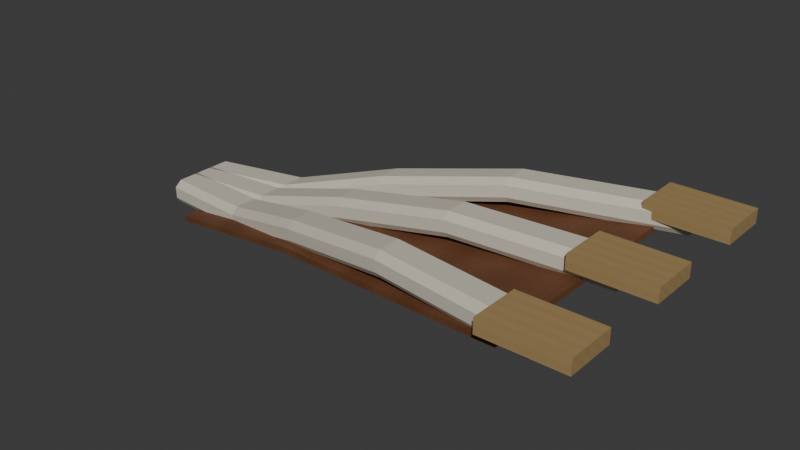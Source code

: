 # Source: AST-STR-002-H426.blend  (saved by Blender 4.3.34; exported with 4.5.12 LTS)
import bpy
from mathutils import Matrix  # noqa: F401  (used for matrix-valued properties, if any)

bpy.ops.wm.read_factory_settings(use_empty=True)
scene = bpy.context.scene
scene.name = 'Scene'

# ---- collections
col_collection = bpy.data.collections.new('Collection'); scene.collection.children.link(col_collection)

# ---- images (referenced by path relative to the original .blend; pixels are not part of the script)
import os
ASSET_DIR = os.environ.get("B2B_ASSET_DIR", "")  # directory of the original .blend (textures are referenced by path, not embedded)
HERE = os.path.dirname(os.path.abspath(__file__))  # packed textures are extracted next to this script under _unpacked/

def load_image(name, relpath, width, height, colorspace="sRGB"):
    """Load a texture the original file referenced (path relative to the .blend, or extracted next to this script)."""
    p = next((c for c in (os.path.join(HERE, relpath), os.path.join(ASSET_DIR, relpath)) if relpath and os.path.exists(c)), "")
    if p:
        img = bpy.data.images.load(p, check_existing=True)
        img.name = name
    else:  # same state as the original file: an image datablock whose file is absent (Cycles renders it pink)
        img = bpy.data.images.new(name, width, height)
        img.source = "FILE"
        img.filepath = "//" + (relpath or name)
    img.colorspace_settings.name = colorspace
    return img
img_ivory_enamel_png_002 = load_image('ivory_enamel.png.002', '_unpacked/ivory_enamel.6871abcc.png', 256, 256, 'sRGB')
img_champagne_metal_png_002 = load_image('champagne_metal.png.002', '_unpacked/champagne_metal.ace1ce44.png', 256, 256, 'sRGB')
img_warm_walnut_png_002 = load_image('warm_walnut.png.002', '_unpacked/warm_walnut.6751f03b.png', 256, 256, 'sRGB')

# ---- materials (node trees are filled in below, after node groups)
mat_ivory_enamel_002 = bpy.data.materials.new('ivory_enamel.002')
mat_champagne_metal_002 = bpy.data.materials.new('champagne_metal.002')
mat_warm_walnut_002 = bpy.data.materials.new('warm_walnut.002')

# ---- material node trees
mat_ivory_enamel_002.use_nodes = True; mat_ivory_enamel_002.node_tree.nodes.clear()
_N = mat_ivory_enamel_002.node_tree.nodes; _L = mat_ivory_enamel_002.node_tree.links
n0 = _N.new('ShaderNodeBsdfPrincipled'); n0.name = 'Principled BSDF'; n0.location = (10, 300)
n0.inputs[2].default_value = 0.66
n1 = _N.new('ShaderNodeOutputMaterial'); n1.name = 'Material Output'; n1.location = (300, 300)
n2 = _N.new('ShaderNodeTexImage'); n2.name = 'Image Texture'; n2.location = (0, 0)
n2.image = img_ivory_enamel_png_002
n2.interpolation = 'Closest'
_L.new(n0.outputs[0], n1.inputs[0])
_L.new(n2.outputs[0], n0.inputs[0])
n1.is_active_output = True
mat_champagne_metal_002.use_nodes = True; mat_champagne_metal_002.node_tree.nodes.clear()
_N = mat_champagne_metal_002.node_tree.nodes; _L = mat_champagne_metal_002.node_tree.links
n0 = _N.new('ShaderNodeBsdfPrincipled'); n0.name = 'Principled BSDF'; n0.location = (10, 300)
n0.inputs[2].default_value = 0.66
n1 = _N.new('ShaderNodeOutputMaterial'); n1.name = 'Material Output'; n1.location = (300, 300)
n2 = _N.new('ShaderNodeTexImage'); n2.name = 'Image Texture'; n2.location = (0, 0)
n2.image = img_champagne_metal_png_002
n2.interpolation = 'Closest'
_L.new(n0.outputs[0], n1.inputs[0])
_L.new(n2.outputs[0], n0.inputs[0])
n1.is_active_output = True
mat_warm_walnut_002.use_nodes = True; mat_warm_walnut_002.node_tree.nodes.clear()
_N = mat_warm_walnut_002.node_tree.nodes; _L = mat_warm_walnut_002.node_tree.links
n0 = _N.new('ShaderNodeBsdfPrincipled'); n0.name = 'Principled BSDF'; n0.location = (10, 300)
n0.inputs[2].default_value = 0.66
n1 = _N.new('ShaderNodeOutputMaterial'); n1.name = 'Material Output'; n1.location = (300, 300)
n2 = _N.new('ShaderNodeTexImage'); n2.name = 'Image Texture'; n2.location = (0, 0)
n2.image = img_warm_walnut_png_002
n2.interpolation = 'Closest'
_L.new(n0.outputs[0], n1.inputs[0])
_L.new(n2.outputs[0], n0.inputs[0])
n1.is_active_output = True

# ---- world
world_world = bpy.data.worlds.new('World'); scene.world = world_world
world_world.use_nodes = True; world_world.node_tree.nodes.clear()
_N = world_world.node_tree.nodes; _L = world_world.node_tree.links
n0 = _N.new('ShaderNodeOutputWorld'); n0.name = 'World Output'; n0.location = (300, 300)
n1 = _N.new('ShaderNodeBackground'); n1.name = 'Background'; n1.location = (10, 300)
n1.inputs[0].default_value = (0.05088, 0.05088, 0.05088, 1.0)
_L.new(n1.outputs[0], n0.inputs[0])
n0.is_active_output = True
world_world.color = (0.05088, 0.05088, 0.05088)
world_world.sun_shadow_jitter_overblur = 0.0

# ---- meshes
me_branch_profile__1_002 = bpy.data.meshes.new('BRANCH_Profile_-1.002')
me_branch_profile__1_002.from_pydata([(0.05685, -0.36, 3.29), (0.05685, -0.04, 3.29), (0.05342, 0.0, 3.35), (0.04658, 0.0, 3.47), (0.04315, -0.08, 3.53), (0.04315, -0.32, 3.53), (0.04658, -0.4, 3.47), (0.05342, -0.4, 3.35), (1.121, -0.5, 3.352), (1.121, -0.18, 3.352), (1.11, -0.14, 3.411), (1.09, -0.14, 3.529), (1.079, -0.22, 3.588), (1.079, -0.46, 3.588), (1.09, -0.54, 3.529), (1.11, -0.54, 3.411), (2.229, -0.79, 3.673), (2.229, -0.47, 3.673), (2.214, -0.43, 3.732), (2.186, -0.43, 3.848), (2.171, -0.51, 3.907), (2.171, -0.75, 3.907), (2.186, -0.83, 3.848), (2.214, -0.83, 3.732), (3.514, -1.09, 3.941), (3.514, -0.77, 3.941), (3.507, -0.73, 4.0), (3.493, -0.73, 4.12), (3.486, -0.81, 4.179), (3.486, -1.05, 4.179), (3.493, -1.13, 4.12), (3.507, -1.13, 4.0), (5.206, -1.41, 4.02), (5.206, -1.09, 4.02), (5.203, -1.05, 4.08), (5.197, -1.05, 4.2), (5.194, -1.13, 4.26), (5.194, -1.37, 4.26), (5.197, -1.45, 4.2), (5.203, -1.45, 4.08)], [], [(7, 6, 5, 4, 3, 2, 1, 0), (32, 33, 34, 35, 36, 37, 38, 39), (0, 1, 9, 8), (1, 2, 10, 9), (2, 3, 11, 10), (3, 4, 12, 11), (4, 5, 13, 12), (5, 6, 14, 13), (6, 7, 15, 14), (7, 0, 8, 15), (8, 9, 17, 16), (9, 10, 18, 17), (10, 11, 19, 18), (11, 12, 20, 19), (12, 13, 21, 20), (13, 14, 22, 21), (14, 15, 23, 22), (15, 8, 16, 23), (16, 17, 25, 24), (17, 18, 26, 25), (18, 19, 27, 26), (19, 20, 28, 27), (20, 21, 29, 28), (21, 22, 30, 29), (22, 23, 31, 30), (23, 16, 24, 31), (24, 25, 33, 32), (25, 26, 34, 33), (26, 27, 35, 34), (27, 28, 36, 35), (28, 29, 37, 36), (29, 30, 38, 37), (30, 31, 39, 38), (31, 24, 32, 39)])
_uv = me_branch_profile__1_002.uv_layers.new(name='MetreScaled')
_uv.uv.foreach_set('vector', [0.02671, 1.475, 0.02329, 1.535, 0.02158, 1.605, 0.02158, 1.725, 0.02329, 1.735, 0.02671, 1.675, 0.02842, 1.625, 0.02842, 1.465, 2.603, 1.305, 2.603, 1.465, 2.601, 1.515, 2.599, 1.575, 2.597, 1.565, 2.597, 1.445, 2.599, 1.375, 2.601, 1.315, 0.02842, 1.465, 0.02842, 1.625, 0.5604, 1.586, 0.5604, 1.426, 0.02842, 1.625, 0.02671, 1.675, 0.5552, 1.635, 0.5604, 1.586, 0.02671, 1.675, 0.02329, 1.735, 0.5448, 1.695, 0.5552, 1.635, 0.02329, 1.735, 0.02158, 1.725, 0.5396, 1.684, 0.5448, 1.695, 0.02158, 1.725, 0.02158, 1.605, 0.5396, 1.564, 0.5396, 1.684, 0.02158, 1.605, 0.02329, 1.535, 0.5448, 1.495, 0.5396, 1.564, 0.02329, 1.535, 0.02671, 1.475, 0.5552, 1.435, 0.5448, 1.495, 0.02671, 1.475, 0.02842, 1.465, 0.5604, 1.426, 0.5552, 1.435, 0.5604, 1.426, 0.5604, 1.586, 1.114, 1.602, 1.114, 1.442, 0.5604, 1.586, 0.5552, 1.635, 1.107, 1.651, 1.114, 1.602, 0.5552, 1.635, 0.5448, 1.695, 1.093, 1.709, 1.107, 1.651, 0.5448, 1.695, 0.5396, 1.684, 1.086, 1.698, 1.093, 1.709, 0.5396, 1.684, 0.5396, 1.564, 1.086, 1.578, 1.086, 1.698, 0.5396, 1.564, 0.5448, 1.495, 1.093, 1.509, 1.086, 1.578, 0.5448, 1.495, 0.5552, 1.435, 1.107, 1.451, 1.093, 1.509, 0.5552, 1.435, 0.5604, 1.426, 1.114, 1.442, 1.107, 1.451, 1.114, 1.442, 1.114, 1.602, 1.757, 1.585, 1.757, 1.425, 1.114, 1.602, 1.107, 1.651, 1.753, 1.635, 1.757, 1.585, 1.107, 1.651, 1.093, 1.709, 1.747, 1.695, 1.753, 1.635, 1.093, 1.709, 1.086, 1.698, 1.743, 1.685, 1.747, 1.695, 1.086, 1.698, 1.086, 1.578, 1.743, 1.565, 1.743, 1.685, 1.086, 1.578, 1.093, 1.509, 1.747, 1.495, 1.743, 1.565, 1.093, 1.509, 1.107, 1.451, 1.753, 1.435, 1.747, 1.495, 1.107, 1.451, 1.114, 1.442, 1.757, 1.425, 1.753, 1.435, 1.757, 1.425, 1.757, 1.585, 2.603, 1.465, 2.603, 1.305, 1.757, 1.585, 1.753, 1.635, 2.601, 1.515, 2.603, 1.465, 1.753, 1.635, 1.747, 1.695, 2.599, 1.575, 2.601, 1.515, 1.747, 1.695, 1.743, 1.685, 2.597, 1.565, 2.599, 1.575, 1.743, 1.685, 1.743, 1.565, 2.597, 1.445, 2.597, 1.565, 1.743, 1.565, 1.747, 1.495, 2.599, 1.375, 2.597, 1.445, 1.747, 1.495, 1.753, 1.435, 2.601, 1.315, 2.599, 1.375, 1.753, 1.435, 1.757, 1.425, 2.603, 1.305, 2.601, 1.315])
me_branch_profile__1_002.materials.append(mat_ivory_enamel_002)
me_branch_profile__1_002.update()
me_branch_bearingshoe__1_002 = bpy.data.meshes.new('BRANCH_BearingShoe_-1.002')
me_branch_bearingshoe__1_002.from_pydata([(4.78, -1.51, 4.11), (5.62, -1.51, 4.11), (5.62, -0.99, 4.11), (4.78, -0.99, 4.11), (4.78, -1.51, 4.26), (5.62, -1.51, 4.26), (5.62, -0.99, 4.26), (4.78, -0.99, 4.26)], [], [(0, 3, 2, 1), (4, 5, 6, 7), (0, 1, 5, 4), (1, 2, 6, 5), (2, 3, 7, 6), (3, 0, 4, 7)])
_uv = me_branch_bearingshoe__1_002.uv_layers.new(name='MetreScaled')
_uv.uv.foreach_set('vector', [2.39, 1.3, 2.39, 1.56, 2.81, 1.56, 2.81, 1.3, 2.39, 1.375, 2.81, 1.375, 2.81, 1.635, 2.39, 1.635, 2.39, 1.3, 2.81, 1.3, 2.81, 1.375, 2.39, 1.375, 2.81, 1.3, 2.81, 1.56, 2.81, 1.635, 2.81, 1.375, 2.81, 1.56, 2.39, 1.56, 2.39, 1.635, 2.81, 1.635, 2.39, 1.56, 2.39, 1.3, 2.39, 1.375, 2.39, 1.635])
me_branch_bearingshoe__1_002.materials.append(mat_champagne_metal_002)
me_branch_bearingshoe__1_002.update()
me_branch_profile_0_002 = bpy.data.meshes.new('BRANCH_Profile_0.002')
me_branch_profile_0_002.from_pydata([(0.05685, -0.16, 3.29), (0.05685, 0.16, 3.29), (0.05342, 0.2, 3.35), (0.04658, 0.2, 3.47), (0.04315, 0.12, 3.53), (0.04315, -0.12, 3.53), (0.04658, -0.2, 3.47), (0.05342, -0.2, 3.35), (1.121, -0.16, 3.352), (1.121, 0.16, 3.352), (1.11, 0.2, 3.411), (1.09, 0.2, 3.529), (1.079, 0.12, 3.588), (1.079, -0.12, 3.588), (1.09, -0.2, 3.529), (1.11, -0.2, 3.411), (2.229, -0.16, 3.673), (2.229, 0.16, 3.673), (2.214, 0.2, 3.732), (2.186, 0.2, 3.848), (2.171, 0.12, 3.907), (2.171, -0.12, 3.907), (2.186, -0.2, 3.848), (2.214, -0.2, 3.732), (3.514, -0.16, 3.941), (3.514, 0.16, 3.941), (3.507, 0.2, 4.0), (3.493, 0.2, 4.12), (3.486, 0.12, 4.179), (3.486, -0.12, 4.179), (3.493, -0.2, 4.12), (3.507, -0.2, 4.0), (5.206, -0.16, 4.02), (5.206, 0.16, 4.02), (5.203, 0.2, 4.08), (5.197, 0.2, 4.2), (5.194, 0.12, 4.26), (5.194, -0.12, 4.26), (5.197, -0.2, 4.2), (5.203, -0.2, 4.08)], [], [(7, 6, 5, 4, 3, 2, 1, 0), (32, 33, 34, 35, 36, 37, 38, 39), (0, 1, 9, 8), (1, 2, 10, 9), (2, 3, 11, 10), (3, 4, 12, 11), (4, 5, 13, 12), (5, 6, 14, 13), (6, 7, 15, 14), (7, 0, 8, 15), (8, 9, 17, 16), (9, 10, 18, 17), (10, 11, 19, 18), (11, 12, 20, 19), (12, 13, 21, 20), (13, 14, 22, 21), (14, 15, 23, 22), (15, 8, 16, 23), (16, 17, 25, 24), (17, 18, 26, 25), (18, 19, 27, 26), (19, 20, 28, 27), (20, 21, 29, 28), (21, 22, 30, 29), (22, 23, 31, 30), (23, 16, 24, 31), (24, 25, 33, 32), (25, 26, 34, 33), (26, 27, 35, 34), (27, 28, 36, 35), (28, 29, 37, 36), (29, 30, 38, 37), (30, 31, 39, 38), (31, 24, 32, 39)])
_uv = me_branch_profile_0_002.uv_layers.new(name='MetreScaled')
_uv.uv.foreach_set('vector', [0.02671, 1.575, 0.02329, 1.635, 0.02158, 1.705, 0.02158, 1.825, 0.02329, 1.835, 0.02671, 1.775, 0.02842, 1.725, 0.02842, 1.565, 2.603, 1.93, 2.603, 2.09, 2.601, 2.14, 2.599, 2.2, 2.597, 2.19, 2.597, 2.07, 2.599, 2.0, 2.601, 1.94, 0.02842, 1.565, 0.02842, 1.725, 0.5604, 1.756, 0.5604, 1.596, 0.02842, 1.725, 0.02671, 1.775, 0.5552, 1.805, 0.5604, 1.756, 0.02671, 1.775, 0.02329, 1.835, 0.5448, 1.865, 0.5552, 1.805, 0.02329, 1.835, 0.02158, 1.825, 0.5396, 1.854, 0.5448, 1.865, 0.02158, 1.825, 0.02158, 1.705, 0.5396, 1.734, 0.5396, 1.854, 0.02158, 1.705, 0.02329, 1.635, 0.5448, 1.665, 0.5396, 1.734, 0.02329, 1.635, 0.02671, 1.575, 0.5552, 1.605, 0.5448, 1.665, 0.02671, 1.575, 0.02842, 1.565, 0.5604, 1.596, 0.5552, 1.605, 0.5604, 1.596, 0.5604, 1.756, 1.114, 1.917, 1.114, 1.757, 0.5604, 1.756, 0.5552, 1.805, 1.107, 1.966, 1.114, 1.917, 0.5552, 1.805, 0.5448, 1.865, 1.093, 2.024, 1.107, 1.966, 0.5448, 1.865, 0.5396, 1.854, 1.086, 2.013, 1.093, 2.024, 0.5396, 1.854, 0.5396, 1.734, 1.086, 1.893, 1.086, 2.013, 0.5396, 1.734, 0.5448, 1.665, 1.093, 1.824, 1.086, 1.893, 0.5448, 1.665, 0.5552, 1.605, 1.107, 1.766, 1.093, 1.824, 0.5552, 1.605, 0.5604, 1.596, 1.114, 1.757, 1.107, 1.766, 1.114, 1.757, 1.114, 1.917, 1.757, 2.05, 1.757, 1.89, 1.114, 1.917, 1.107, 1.966, 1.753, 2.1, 1.757, 2.05, 1.107, 1.966, 1.093, 2.024, 1.747, 2.16, 1.753, 2.1, 1.093, 2.024, 1.086, 2.013, 1.743, 2.15, 1.747, 2.16, 1.086, 2.013, 1.086, 1.893, 1.743, 2.03, 1.743, 2.15, 1.086, 1.893, 1.093, 1.824, 1.747, 1.96, 1.743, 2.03, 1.093, 1.824, 1.107, 1.766, 1.753, 1.9, 1.747, 1.96, 1.107, 1.766, 1.114, 1.757, 1.757, 1.89, 1.753, 1.9, 1.757, 1.89, 1.757, 2.05, 2.603, 2.09, 2.603, 1.93, 1.757, 2.05, 1.753, 2.1, 2.601, 2.14, 2.603, 2.09, 1.753, 2.1, 1.747, 2.16, 2.599, 2.2, 2.601, 2.14, 1.747, 2.16, 1.743, 2.15, 2.597, 2.19, 2.599, 2.2, 1.743, 2.15, 1.743, 2.03, 2.597, 2.07, 2.597, 2.19, 1.743, 2.03, 1.747, 1.96, 2.599, 2.0, 2.597, 2.07, 1.747, 1.96, 1.753, 1.9, 2.601, 1.94, 2.599, 2.0, 1.753, 1.9, 1.757, 1.89, 2.603, 1.93, 2.601, 1.94])
me_branch_profile_0_002.materials.append(mat_ivory_enamel_002)
me_branch_profile_0_002.update()
me_branch_bearingshoe_0_002 = bpy.data.meshes.new('BRANCH_BearingShoe_0.002')
me_branch_bearingshoe_0_002.from_pydata([(4.78, -0.26, 4.11), (5.62, -0.26, 4.11), (5.62, 0.26, 4.11), (4.78, 0.26, 4.11), (4.78, -0.26, 4.26), (5.62, -0.26, 4.26), (5.62, 0.26, 4.26), (4.78, 0.26, 4.26)], [], [(0, 3, 2, 1), (4, 5, 6, 7), (0, 1, 5, 4), (1, 2, 6, 5), (2, 3, 7, 6), (3, 0, 4, 7)])
_uv = me_branch_bearingshoe_0_002.uv_layers.new(name='MetreScaled')
_uv.uv.foreach_set('vector', [2.39, 1.925, 2.39, 2.185, 2.81, 2.185, 2.81, 1.925, 2.39, 2.0, 2.81, 2.0, 2.81, 2.26, 2.39, 2.26, 2.39, 1.925, 2.81, 1.925, 2.81, 2.0, 2.39, 2.0, 2.81, 1.925, 2.81, 2.185, 2.81, 2.26, 2.81, 2.0, 2.81, 2.185, 2.39, 2.185, 2.39, 2.26, 2.81, 2.26, 2.39, 2.185, 2.39, 1.925, 2.39, 2.0, 2.39, 2.26])
me_branch_bearingshoe_0_002.materials.append(mat_champagne_metal_002)
me_branch_bearingshoe_0_002.update()
me_branch_profile_1_002 = bpy.data.meshes.new('BRANCH_Profile_1.002')
me_branch_profile_1_002.from_pydata([(0.05685, 0.04, 3.29), (0.05685, 0.36, 3.29), (0.05342, 0.4, 3.35), (0.04658, 0.4, 3.47), (0.04315, 0.32, 3.53), (0.04315, 0.08, 3.53), (0.04658, 0.0, 3.47), (0.05342, 0.0, 3.35), (1.121, 0.18, 3.352), (1.121, 0.5, 3.352), (1.11, 0.54, 3.411), (1.09, 0.54, 3.529), (1.079, 0.46, 3.588), (1.079, 0.22, 3.588), (1.09, 0.14, 3.529), (1.11, 0.14, 3.411), (2.229, 0.47, 3.673), (2.229, 0.79, 3.673), (2.214, 0.83, 3.732), (2.186, 0.83, 3.848), (2.171, 0.75, 3.907), (2.171, 0.51, 3.907), (2.186, 0.43, 3.848), (2.214, 0.43, 3.732), (3.514, 0.77, 3.941), (3.514, 1.09, 3.941), (3.507, 1.13, 4.0), (3.493, 1.13, 4.12), (3.486, 1.05, 4.179), (3.486, 0.81, 4.179), (3.493, 0.73, 4.12), (3.507, 0.73, 4.0), (5.206, 1.09, 4.02), (5.206, 1.41, 4.02), (5.203, 1.45, 4.08), (5.197, 1.45, 4.2), (5.194, 1.37, 4.26), (5.194, 1.13, 4.26), (5.197, 1.05, 4.2), (5.203, 1.05, 4.08)], [], [(7, 6, 5, 4, 3, 2, 1, 0), (32, 33, 34, 35, 36, 37, 38, 39), (0, 1, 9, 8), (1, 2, 10, 9), (2, 3, 11, 10), (3, 4, 12, 11), (4, 5, 13, 12), (5, 6, 14, 13), (6, 7, 15, 14), (7, 0, 8, 15), (8, 9, 17, 16), (9, 10, 18, 17), (10, 11, 19, 18), (11, 12, 20, 19), (12, 13, 21, 20), (13, 14, 22, 21), (14, 15, 23, 22), (15, 8, 16, 23), (16, 17, 25, 24), (17, 18, 26, 25), (18, 19, 27, 26), (19, 20, 28, 27), (20, 21, 29, 28), (21, 22, 30, 29), (22, 23, 31, 30), (23, 16, 24, 31), (24, 25, 33, 32), (25, 26, 34, 33), (26, 27, 35, 34), (27, 28, 36, 35), (28, 29, 37, 36), (29, 30, 38, 37), (30, 31, 39, 38), (31, 24, 32, 39)])
_uv = me_branch_profile_1_002.uv_layers.new(name='MetreScaled')
_uv.uv.foreach_set('vector', [0.02671, 1.675, 0.02329, 1.735, 0.02158, 1.805, 0.02158, 1.925, 0.02329, 1.935, 0.02671, 1.875, 0.02842, 1.825, 0.02842, 1.665, 2.603, 2.555, 2.603, 2.715, 2.601, 2.765, 2.599, 2.825, 2.597, 2.815, 2.597, 2.695, 2.599, 2.625, 2.601, 2.565, 0.02842, 1.665, 0.02842, 1.825, 0.5604, 1.926, 0.5604, 1.766, 0.02842, 1.825, 0.02671, 1.875, 0.5552, 1.975, 0.5604, 1.926, 0.02671, 1.875, 0.02329, 1.935, 0.5448, 2.035, 0.5552, 1.975, 0.02329, 1.935, 0.02158, 1.925, 0.5396, 2.024, 0.5448, 2.035, 0.02158, 1.925, 0.02158, 1.805, 0.5396, 1.904, 0.5396, 2.024, 0.02158, 1.805, 0.02329, 1.735, 0.5448, 1.835, 0.5396, 1.904, 0.02329, 1.735, 0.02671, 1.675, 0.5552, 1.775, 0.5448, 1.835, 0.02671, 1.675, 0.02842, 1.665, 0.5604, 1.766, 0.5552, 1.775, 0.5604, 1.766, 0.5604, 1.926, 1.114, 2.232, 1.114, 2.072, 0.5604, 1.926, 0.5552, 1.975, 1.107, 2.281, 1.114, 2.232, 0.5552, 1.975, 0.5448, 2.035, 1.093, 2.339, 1.107, 2.281, 0.5448, 2.035, 0.5396, 2.024, 1.086, 2.328, 1.093, 2.339, 0.5396, 2.024, 0.5396, 1.904, 1.086, 2.208, 1.086, 2.328, 0.5396, 1.904, 0.5448, 1.835, 1.093, 2.139, 1.086, 2.208, 0.5448, 1.835, 0.5552, 1.775, 1.107, 2.081, 1.093, 2.139, 0.5552, 1.775, 0.5604, 1.766, 1.114, 2.072, 1.107, 2.081, 1.114, 2.072, 1.114, 2.232, 1.757, 2.515, 1.757, 2.355, 1.114, 2.232, 1.107, 2.281, 1.753, 2.565, 1.757, 2.515, 1.107, 2.281, 1.093, 2.339, 1.747, 2.625, 1.753, 2.565, 1.093, 2.339, 1.086, 2.328, 1.743, 2.615, 1.747, 2.625, 1.086, 2.328, 1.086, 2.208, 1.743, 2.495, 1.743, 2.615, 1.086, 2.208, 1.093, 2.139, 1.747, 2.425, 1.743, 2.495, 1.093, 2.139, 1.107, 2.081, 1.753, 2.365, 1.747, 2.425, 1.107, 2.081, 1.114, 2.072, 1.757, 2.355, 1.753, 2.365, 1.757, 2.355, 1.757, 2.515, 2.603, 2.715, 2.603, 2.555, 1.757, 2.515, 1.753, 2.565, 2.601, 2.765, 2.603, 2.715, 1.753, 2.565, 1.747, 2.625, 2.599, 2.825, 2.601, 2.765, 1.747, 2.625, 1.743, 2.615, 2.597, 2.815, 2.599, 2.825, 1.743, 2.615, 1.743, 2.495, 2.597, 2.695, 2.597, 2.815, 1.743, 2.495, 1.747, 2.425, 2.599, 2.625, 2.597, 2.695, 1.747, 2.425, 1.753, 2.365, 2.601, 2.565, 2.599, 2.625, 1.753, 2.365, 1.757, 2.355, 2.603, 2.555, 2.601, 2.565])
me_branch_profile_1_002.materials.append(mat_ivory_enamel_002)
me_branch_profile_1_002.update()
me_branch_bearingshoe_1_002 = bpy.data.meshes.new('BRANCH_BearingShoe_1.002')
me_branch_bearingshoe_1_002.from_pydata([(4.78, 0.99, 4.11), (5.62, 0.99, 4.11), (5.62, 1.51, 4.11), (4.78, 1.51, 4.11), (4.78, 0.99, 4.26), (5.62, 0.99, 4.26), (5.62, 1.51, 4.26), (4.78, 1.51, 4.26)], [], [(0, 3, 2, 1), (4, 5, 6, 7), (0, 1, 5, 4), (1, 2, 6, 5), (2, 3, 7, 6), (3, 0, 4, 7)])
_uv = me_branch_bearingshoe_1_002.uv_layers.new(name='MetreScaled')
_uv.uv.foreach_set('vector', [2.39, 2.55, 2.39, 2.81, 2.81, 2.81, 2.81, 2.55, 2.39, 2.625, 2.81, 2.625, 2.81, 2.885, 2.39, 2.885, 2.39, 2.55, 2.81, 2.55, 2.81, 2.625, 2.39, 2.625, 2.81, 2.55, 2.81, 2.81, 2.81, 2.885, 2.81, 2.625, 2.81, 2.81, 2.39, 2.81, 2.39, 2.885, 2.81, 2.885, 2.39, 2.81, 2.39, 2.55, 2.39, 2.625, 2.39, 2.885])
me_branch_bearingshoe_1_002.materials.append(mat_champagne_metal_002)
me_branch_bearingshoe_1_002.update()
me_branch_recessedsoffit_002 = bpy.data.meshes.new('BRANCH_RecessedSoffit.002')
me_branch_recessedsoffit_002.from_pydata([(0.45, -0.63, 3.29), (2.2, -0.91, 3.64), (4.9, -1.39, 3.98), (4.9, 1.39, 3.98), (2.2, 0.91, 3.64), (0.45, 0.63, 3.29), (0.45, -0.63, 3.35), (2.2, -0.91, 3.7), (4.9, -1.39, 4.04), (4.9, 1.39, 4.04), (2.2, 0.91, 3.7), (0.45, 0.63, 3.35)], [], [(5, 4, 3, 2, 1, 0), (6, 7, 8, 9, 10, 11), (0, 1, 7, 6), (1, 2, 8, 7), (2, 3, 9, 8), (3, 4, 10, 9), (4, 5, 11, 10), (5, 0, 6, 11)])
_uv = me_branch_recessedsoffit_002.uv_layers.new(name='MetreScaled')
_uv.uv.foreach_set('vector', [0.225, 1.96, 1.1, 2.275, 2.45, 2.685, 2.45, 1.295, 1.1, 1.365, 0.225, 1.33, 0.225, 1.36, 1.1, 1.395, 2.45, 1.325, 2.45, 2.715, 1.1, 2.305, 0.225, 1.99, 0.225, 1.33, 1.1, 1.365, 1.1, 1.395, 0.225, 1.36, 1.1, 1.365, 2.45, 1.295, 2.45, 1.325, 1.1, 1.395, 2.45, 1.295, 2.45, 2.685, 2.45, 2.715, 2.45, 1.325, 2.45, 2.685, 1.1, 2.275, 1.1, 2.305, 2.45, 2.715, 1.1, 2.275, 0.225, 1.96, 0.225, 1.99, 1.1, 2.305, 0.225, 1.96, 0.225, 1.33, 0.225, 1.36, 0.225, 1.99])
me_branch_recessedsoffit_002.materials.append(mat_warm_walnut_002)
me_branch_recessedsoffit_002.update()

# ---- objects
ob_branch_profile__1 = bpy.data.objects.new('BRANCH_Profile_-1', me_branch_profile__1_002)
ob_branch_bearingshoe__1 = bpy.data.objects.new('BRANCH_BearingShoe_-1', me_branch_bearingshoe__1_002)
ob_datum_upper_bearing__1 = bpy.data.objects.new('DATUM_upper_bearing_-1', None)
ob_branch_profile_0 = bpy.data.objects.new('BRANCH_Profile_0', me_branch_profile_0_002)
ob_branch_bearingshoe_0 = bpy.data.objects.new('BRANCH_BearingShoe_0', me_branch_bearingshoe_0_002)
ob_datum_upper_bearing_0 = bpy.data.objects.new('DATUM_upper_bearing_0', None)
ob_branch_profile_1 = bpy.data.objects.new('BRANCH_Profile_1', me_branch_profile_1_002)
ob_branch_bearingshoe_1 = bpy.data.objects.new('BRANCH_BearingShoe_1', me_branch_bearingshoe_1_002)
ob_datum_upper_bearing_1 = bpy.data.objects.new('DATUM_upper_bearing_1', None)
ob_branch_recessedsoffit = bpy.data.objects.new('BRANCH_RecessedSoffit', me_branch_recessedsoffit_002)

# ---- transforms, parenting, visibility, modifiers, constraints
ob_branch_profile__1.location = (0.0, 0.0, 0.0)
ob_branch_bearingshoe__1.location = (0.0, 0.0, 0.0)
ob_datum_upper_bearing__1.location = (5.2, -1.25, 4.26)
ob_branch_profile_0.location = (0.0, 0.0, 0.0)
ob_branch_bearingshoe_0.location = (0.0, 0.0, 0.0)
ob_datum_upper_bearing_0.location = (5.2, 0.0, 4.26)
ob_branch_profile_1.location = (0.0, 0.0, 0.0)
ob_branch_bearingshoe_1.location = (0.0, 0.0, 0.0)
ob_datum_upper_bearing_1.location = (5.2, 1.25, 4.26)
ob_branch_recessedsoffit.location = (0.0, 0.0, 0.0)

# ---- collection membership
col_collection.objects.link(ob_branch_profile__1)
col_collection.objects.link(ob_branch_bearingshoe__1)
col_collection.objects.link(ob_datum_upper_bearing__1)
col_collection.objects.link(ob_branch_profile_0)
col_collection.objects.link(ob_branch_bearingshoe_0)
col_collection.objects.link(ob_datum_upper_bearing_0)
col_collection.objects.link(ob_branch_profile_1)
col_collection.objects.link(ob_branch_bearingshoe_1)
col_collection.objects.link(ob_datum_upper_bearing_1)
col_collection.objects.link(ob_branch_recessedsoffit)

# ---- scene / render settings (as saved in the file)
scene.frame_start = 1; scene.frame_end = 250; scene.frame_set(1)
scene.render.engine = 'BLENDER_EEVEE_NEXT'
bpy.context.view_layer.update()

# ---- added for rendering (the .blend has no active camera and no usable light): camera, sun
cam_auto = bpy.data.cameras.new('AutoCamera')
cam_auto.lens = 50.0
cam_auto.sensor_width = 36.0
cam_auto.clip_end = 1000.0
ob_auto_camera = bpy.data.objects.new('AutoCamera', cam_auto)
scene.collection.objects.link(ob_auto_camera)
ob_auto_camera.location = (8.76763, -7.12327, 8.52385)
ob_auto_camera.rotation_euler = (1.09748, -7.21219e-08, 0.694738)
scene.camera = ob_auto_camera
light_auto_sun = bpy.data.lights.new('AutoSun', 'SUN')
light_auto_sun.energy = 3.0
light_auto_sun.angle = 0.0523599
ob_auto_sun = bpy.data.objects.new('AutoSun', light_auto_sun)
scene.collection.objects.link(ob_auto_sun)
ob_auto_sun.rotation_euler = (0.872665, 0.174533, 0.523599)
bpy.context.view_layer.update()
